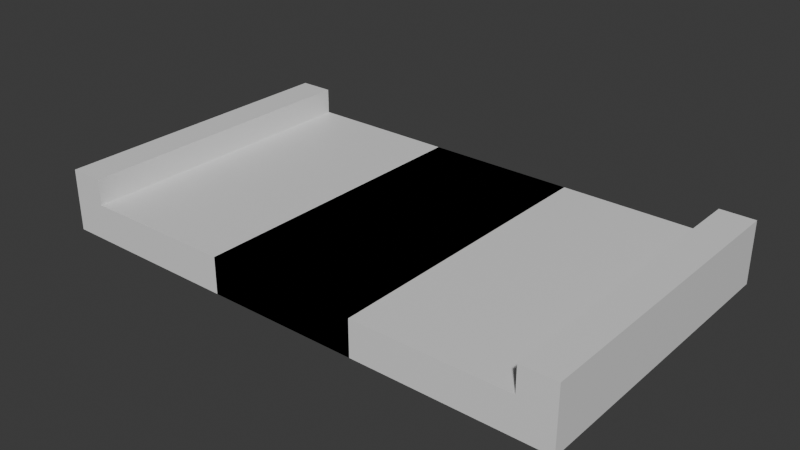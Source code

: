 # Source: track.blend  (saved by Blender 4.1.24; exported with 4.5.12 LTS)
import bpy
from mathutils import Matrix  # noqa: F401  (used for matrix-valued properties, if any)

bpy.ops.wm.read_factory_settings(use_empty=True)
scene = bpy.context.scene
scene.name = 'Scene'

# ---- collections
col_collection = bpy.data.collections.new('Collection'); scene.collection.children.link(col_collection)

# ---- materials (node trees are filled in below, after node groups)
mat_material = bpy.data.materials.new('Material')
mat_material.alpha_threshold = 0.0
mat_material.use_transparent_shadow = False
mat_material.roughness = 0.5
mat_material.line_color = (0.0, 0.0, 0.0, 1.0)

# ---- material node trees
mat_material.use_nodes = True; mat_material.node_tree.nodes.clear()
_N = mat_material.node_tree.nodes; _L = mat_material.node_tree.links
n0 = _N.new('ShaderNodeOutputMaterial'); n0.name = 'Material Output'; n0.location = (300, 300)
n1 = _N.new('ShaderNodeBsdfPrincipled'); n1.name = 'Principled BSDF'; n1.location = (10, 300)
n1.inputs[3].default_value = 1.45
_L.new(n1.outputs[0], n0.inputs[0])
n0.is_active_output = True

# ---- world
world_world = bpy.data.worlds.new('World'); scene.world = world_world
world_world.use_nodes = True; world_world.node_tree.nodes.clear()
_N = world_world.node_tree.nodes; _L = world_world.node_tree.links
n0 = _N.new('ShaderNodeOutputWorld'); n0.name = 'World Output'; n0.location = (300, 300)
n1 = _N.new('ShaderNodeBackground'); n1.name = 'Background'; n1.location = (10, 300)
n1.inputs[0].default_value = (0.05088, 0.05088, 0.05088, 1.0)
_L.new(n1.outputs[0], n0.inputs[0])
n0.is_active_output = True
world_world.color = (0.05088, 0.05088, 0.05088)
world_world.use_sun_shadow = False
world_world.sun_shadow_jitter_overblur = 0.0

# ---- meshes
me_cube = bpy.data.meshes.new('Cube')
me_cube.from_pydata([(3.03, 3.028, -0.5253), (3.03, 3.028, -1.0), (3.03, -1.0, -0.5253), (3.03, -1.0, -1.0), (-1.0, 3.028, -0.5253), (-1.0, 3.028, -1.0), (-1.0, -1.0, -0.5253), (-1.0, -1.0, -1.0)], [], [(0, 4, 6, 2), (3, 2, 6, 7), (7, 6, 4, 5), (5, 1, 3, 7), (5, 4, 0, 1)])
_uv = me_cube.uv_layers.new(name='UVMap')
_uv.uv.foreach_set('vector', [0.625, 0.5, 0.875, 0.5, 0.875, 0.75, 0.625, 0.75, 0.375, 0.75, 0.625, 0.75, 0.625, 1.0, 0.375, 1.0, 0.375, 0.0, 0.625, 0.0, 0.625, 0.25, 0.375, 0.25, 0.125, 0.5, 0.375, 0.5, 0.375, 0.75, 0.125, 0.75, 0.375, 0.25, 0.625, 0.25, 0.625, 0.5, 0.375, 0.5])
me_cube.materials.append(mat_material)
me_cube.use_mirror_vertex_groups = False
me_cube.update()
me_cube_001 = bpy.data.meshes.new('Cube.001')
me_cube_001.from_pydata([(3.03, 3.028, -0.5253), (3.03, 3.028, -1.0), (3.03, -1.0, -0.5253), (3.03, -1.0, -1.0), (3.486, 3.028, -0.5253), (3.486, 3.028, -1.0), (3.486, -1.0, -0.5253), (3.486, -1.0, -1.0), (3.03, 3.028, -0.1827), (3.03, -1.0, -0.1827), (3.486, 3.028, -0.1827), (3.486, -1.0, -0.1827)], [], [(0, 2, 9, 8), (5, 4, 6, 7), (2, 3, 7, 6), (1, 0, 4, 5), (3, 1, 5, 7), (8, 9, 11, 10), (2, 6, 11, 9), (6, 4, 10, 11), (4, 0, 8, 10)])
_uv = me_cube_001.uv_layers.new(name='UVMap')
_uv.uv.foreach_set('vector', [0.625, 0.5, 0.625, 0.75, 0.625, 0.75, 0.625, 0.5, 0.375, 0.5, 0.625, 0.5, 0.625, 0.75, 0.375, 0.75, 0.625, 0.75, 0.375, 0.75, 0.375, 0.75, 0.625, 0.75, 0.375, 0.5, 0.625, 0.5, 0.625, 0.5, 0.375, 0.5, 0.375, 0.75, 0.375, 0.5, 0.375, 0.5, 0.375, 0.75, 0.625, 0.5, 0.625, 0.75, 0.625, 0.75, 0.625, 0.5, 0.625, 0.75, 0.625, 0.75, 0.625, 0.75, 0.625, 0.75, 0.625, 0.75, 0.625, 0.5, 0.625, 0.5, 0.625, 0.75, 0.625, 0.5, 0.625, 0.5, 0.625, 0.5, 0.625, 0.5])
me_cube_001.materials.append(mat_material)
me_cube_001.use_mirror_vertex_groups = False
me_cube_001.update()

# ---- objects
ob_cube = bpy.data.objects.new('Cube', me_cube)
ob_cube_001 = bpy.data.objects.new('Cube.001', me_cube_001)

# ---- transforms, parenting, visibility, modifiers, constraints
ob_cube.location = (0.0, 0.0, 0.0)
ob_cube.lock_rotations_4d = False
ob_cube.empty_display_type = 'ARROWS'
ob_cube.lineart.crease_threshold = 0.0
_m = ob_cube.modifiers.new('Mirror', 'MIRROR')
ob_cube_001.location = (0.0, 0.0, 0.0)
ob_cube_001.lock_rotations_4d = False
ob_cube_001.empty_display_type = 'ARROWS'
ob_cube_001.lineart.crease_threshold = 0.0
_m = ob_cube_001.modifiers.new('Mirror', 'MIRROR')

# ---- collection membership
col_collection.objects.link(ob_cube)
col_collection.objects.link(ob_cube_001)

# ---- scene / render settings (as saved in the file)
scene.frame_start = 1; scene.frame_end = 250; scene.frame_set(1)
scene.render.engine = 'BLENDER_EEVEE_NEXT'
scene.cycles.sampling_pattern = 'TABULATED_SOBOL'
scene.eevee.ray_tracing_options.trace_max_roughness = 0.0
bpy.context.view_layer.update()

# ---- added for rendering (the .blend has no active camera and no usable light): camera, sun
cam_auto = bpy.data.cameras.new('AutoCamera')
cam_auto.lens = 50.0
cam_auto.sensor_width = 36.0
cam_auto.clip_end = 1000.0
ob_auto_camera = bpy.data.objects.new('AutoCamera', cam_auto)
scene.collection.objects.link(ob_auto_camera)
ob_auto_camera.location = (7.48779, -7.97115, 5.39886)
ob_auto_camera.rotation_euler = (1.09748, -7.21219e-08, 0.694738)
scene.camera = ob_auto_camera
light_auto_sun = bpy.data.lights.new('AutoSun', 'SUN')
light_auto_sun.energy = 3.0
light_auto_sun.angle = 0.0523599
ob_auto_sun = bpy.data.objects.new('AutoSun', light_auto_sun)
scene.collection.objects.link(ob_auto_sun)
ob_auto_sun.rotation_euler = (0.872665, 0.174533, 0.523599)
bpy.context.view_layer.update()
